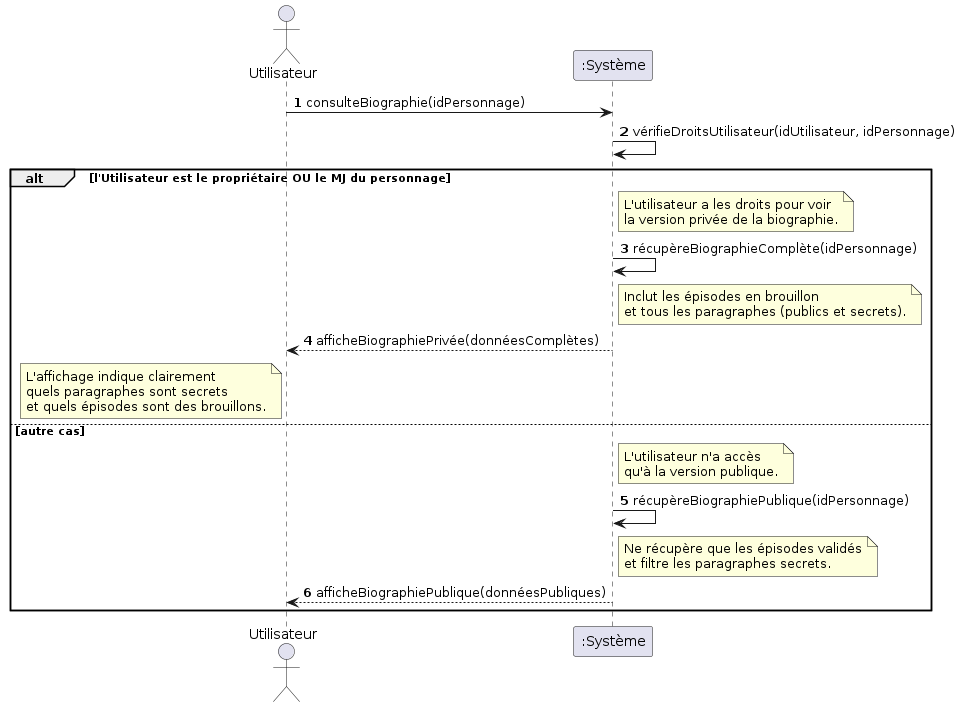

The diagram above was rendered by PlantUML. Its source (embedded in the PNG):
@startuml biographie
autonumber
actor "Utilisateur" as U
participant ":Système" as S

U -> S: consulteBiographie(idPersonnage)
S -> S: vérifieDroitsUtilisateur(idUtilisateur, idPersonnage)

alt l'Utilisateur est le propriétaire OU le MJ du personnage

    note right of S
        L'utilisateur a les droits pour voir
        la version privée de la biographie.
    end note

    S -> S: récupèreBiographieComplète(idPersonnage)
    note right of S
        Inclut les épisodes en brouillon
        et tous les paragraphes (publics et secrets).
    end note
    S --> U: afficheBiographiePrivée(donnéesComplètes)
    note left of U
        L'affichage indique clairement
        quels paragraphes sont secrets
        et quels épisodes sont des brouillons.
    end note

else autre cas

    note right of S
        L'utilisateur n'a accès
        qu'à la version publique.
    end note
    S -> S: récupèreBiographiePublique(idPersonnage)
    note right of S
        Ne récupère que les épisodes validés
        et filtre les paragraphes secrets.
    end note
    S --> U: afficheBiographiePublique(donnéesPubliques)

end
@enduml